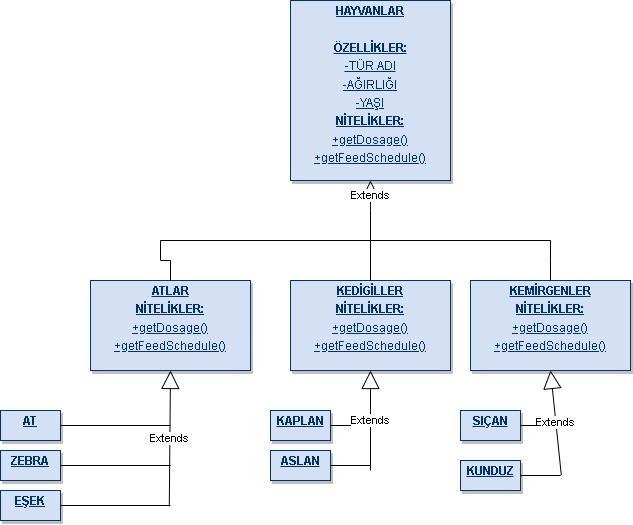

The diagram above was exported from draw.io. Its source (the exported page's mxGraphModel, read from the mxfile embedded in the PNG):
<mxGraphModel dx="1038" dy="547" grid="1" gridSize="10" guides="1" tooltips="1" connect="1" arrows="1" fold="1" page="1" pageScale="1" pageWidth="826" pageHeight="1169" background="none" math="0" shadow="0">
  <root>
    <mxCell id="0" />
    <mxCell id="1" parent="0" />
    <mxCell id="19" value="&lt;p style=&quot;margin: 0px; margin-top: 4px; text-align: center; text-decoration: underline;&quot;&gt;&lt;b&gt;KEMİRGENLER&lt;/b&gt;&lt;/p&gt;&lt;p style=&quot;text-decoration-line: underline; margin: 4px 0px 0px; text-align: center;&quot;&gt;&lt;b&gt;NİTELİKLER:&lt;/b&gt;&lt;/p&gt;&lt;p style=&quot;text-decoration-line: underline; margin: 4px 0px 0px; text-align: center;&quot;&gt;+getDosage()&lt;/p&gt;&lt;p style=&quot;text-decoration-line: underline; margin: 4px 0px 0px; text-align: center;&quot;&gt;+getFeedSchedule()&lt;/p&gt;" style="verticalAlign=top;align=left;overflow=fill;fontSize=12;fontFamily=Helvetica;html=1;strokeColor=#003366;shadow=1;fillColor=#D4E1F5;fontColor=#003366" parent="1" vertex="1">
      <mxGeometry x="620" y="310" width="160" height="90" as="geometry" />
    </mxCell>
    <mxCell id="20" value="&lt;p style=&quot;margin: 0px; margin-top: 4px; text-align: center; text-decoration: underline;&quot;&gt;&lt;b&gt;KEDİGİLLER&lt;/b&gt;&lt;/p&gt;&lt;p style=&quot;text-decoration-line: underline; margin: 4px 0px 0px; text-align: center;&quot;&gt;&lt;b&gt;NİTELİKLER:&lt;/b&gt;&lt;/p&gt;&lt;p style=&quot;text-decoration-line: underline; margin: 4px 0px 0px; text-align: center;&quot;&gt;+getDosage()&lt;/p&gt;&lt;p style=&quot;text-decoration-line: underline; margin: 4px 0px 0px; text-align: center;&quot;&gt;+getFeedSchedule()&lt;/p&gt;" style="verticalAlign=top;align=left;overflow=fill;fontSize=12;fontFamily=Helvetica;html=1;strokeColor=#003366;shadow=1;fillColor=#D4E1F5;fontColor=#003366" parent="1" vertex="1">
      <mxGeometry x="440" y="310" width="160" height="90" as="geometry" />
    </mxCell>
    <mxCell id="21" value="&lt;p style=&quot;margin: 0px; margin-top: 4px; text-align: center; text-decoration: underline;&quot;&gt;&lt;b&gt;ATLAR&lt;/b&gt;&lt;/p&gt;&lt;p style=&quot;margin: 0px; margin-top: 4px; text-align: center; text-decoration: underline;&quot;&gt;&lt;b&gt;NİTELİKLER:&lt;/b&gt;&lt;/p&gt;&lt;p style=&quot;margin: 0px; margin-top: 4px; text-align: center; text-decoration: underline;&quot;&gt;+getDosage()&lt;/p&gt;&lt;p style=&quot;margin: 0px; margin-top: 4px; text-align: center; text-decoration: underline;&quot;&gt;+getFeedSchedule()&lt;/p&gt;" style="verticalAlign=top;align=left;overflow=fill;fontSize=12;fontFamily=Helvetica;html=1;strokeColor=#003366;shadow=1;fillColor=#D4E1F5;fontColor=#003366" parent="1" vertex="1">
      <mxGeometry x="240" y="310" width="160" height="90" as="geometry" />
    </mxCell>
    <mxCell id="25" value="&lt;p style=&quot;margin: 0px; margin-top: 4px; text-align: center; text-decoration: underline;&quot;&gt;&lt;strong&gt;HAYVANLAR&lt;/strong&gt;&lt;/p&gt;&lt;p style=&quot;margin: 0px; margin-top: 4px; text-align: center; text-decoration: underline;&quot;&gt;&lt;strong&gt;&lt;br&gt;&lt;/strong&gt;&lt;/p&gt;&lt;p style=&quot;margin: 0px; margin-top: 4px; text-align: center; text-decoration: underline;&quot;&gt;&lt;b&gt;ÖZELLİKLER:&lt;/b&gt;&lt;/p&gt;&lt;p style=&quot;margin: 0px; margin-top: 4px; text-align: center; text-decoration: underline;&quot;&gt;-TÜR ADI&lt;/p&gt;&lt;p style=&quot;margin: 0px; margin-top: 4px; text-align: center; text-decoration: underline;&quot;&gt;-AĞIRLIĞI&lt;/p&gt;&lt;p style=&quot;margin: 0px; margin-top: 4px; text-align: center; text-decoration: underline;&quot;&gt;-YAŞI&lt;/p&gt;&lt;p style=&quot;margin: 0px; margin-top: 4px; text-align: center; text-decoration: underline;&quot;&gt;&lt;b&gt;NİTELİKLER:&lt;/b&gt;&lt;/p&gt;&lt;p style=&quot;margin: 0px; margin-top: 4px; text-align: center; text-decoration: underline;&quot;&gt;+getDosage()&lt;/p&gt;&lt;p style=&quot;margin: 0px; margin-top: 4px; text-align: center; text-decoration: underline;&quot;&gt;+getFeedSchedule()&lt;/p&gt;" style="verticalAlign=top;align=left;overflow=fill;fontSize=12;fontFamily=Helvetica;html=1;strokeColor=#003366;shadow=1;fillColor=#D4E1F5;fontColor=#003366" parent="1" vertex="1">
      <mxGeometry x="440" y="30" width="160" height="180" as="geometry" />
    </mxCell>
    <mxCell id="tda8wM5rDaVXMagIoQTp-120" value="" style="endArrow=none;html=1;edgeStyle=orthogonalEdgeStyle;rounded=0;" edge="1" parent="1">
      <mxGeometry relative="1" as="geometry">
        <mxPoint x="310" y="270" as="sourcePoint" />
        <mxPoint x="700" y="270" as="targetPoint" />
      </mxGeometry>
    </mxCell>
    <mxCell id="tda8wM5rDaVXMagIoQTp-126" value="" style="endArrow=none;html=1;edgeStyle=orthogonalEdgeStyle;rounded=0;exitX=0.5;exitY=0;exitDx=0;exitDy=0;" edge="1" parent="1" source="20">
      <mxGeometry relative="1" as="geometry">
        <mxPoint x="450" y="280" as="sourcePoint" />
        <mxPoint x="520" y="240" as="targetPoint" />
      </mxGeometry>
    </mxCell>
    <mxCell id="tda8wM5rDaVXMagIoQTp-132" value="Extends" style="endArrow=block;endSize=16;endFill=0;html=1;rounded=0;entryX=0.5;entryY=1;entryDx=0;entryDy=0;" edge="1" parent="1" target="25">
      <mxGeometry width="160" relative="1" as="geometry">
        <mxPoint x="520" y="240" as="sourcePoint" />
        <mxPoint x="610" y="280" as="targetPoint" />
      </mxGeometry>
    </mxCell>
    <mxCell id="tda8wM5rDaVXMagIoQTp-139" value="" style="endArrow=none;html=1;edgeStyle=orthogonalEdgeStyle;rounded=0;exitX=0.5;exitY=0;exitDx=0;exitDy=0;" edge="1" parent="1" source="21">
      <mxGeometry relative="1" as="geometry">
        <mxPoint x="510" y="180" as="sourcePoint" />
        <mxPoint x="310" y="270" as="targetPoint" />
      </mxGeometry>
    </mxCell>
    <mxCell id="tda8wM5rDaVXMagIoQTp-142" value="" style="endArrow=none;html=1;edgeStyle=orthogonalEdgeStyle;rounded=0;exitX=0.5;exitY=0;exitDx=0;exitDy=0;" edge="1" parent="1" source="19">
      <mxGeometry relative="1" as="geometry">
        <mxPoint x="320" y="320" as="sourcePoint" />
        <mxPoint x="700" y="270" as="targetPoint" />
        <Array as="points">
          <mxPoint x="700" y="290" />
          <mxPoint x="700" y="290" />
        </Array>
      </mxGeometry>
    </mxCell>
    <mxCell id="tda8wM5rDaVXMagIoQTp-143" value="&lt;p style=&quot;margin: 0px; margin-top: 4px; text-align: center; text-decoration: underline;&quot;&gt;&lt;b&gt;AT&lt;/b&gt;&lt;/p&gt;&lt;p style=&quot;margin: 0px; margin-top: 4px; text-align: center; text-decoration: underline;&quot;&gt;&lt;b&gt;&lt;br&gt;&lt;/b&gt;&lt;/p&gt;" style="verticalAlign=top;align=left;overflow=fill;fontSize=12;fontFamily=Helvetica;html=1;strokeColor=#003366;shadow=1;fillColor=#D4E1F5;fontColor=#003366" vertex="1" parent="1">
      <mxGeometry x="150" y="440" width="60" height="30" as="geometry" />
    </mxCell>
    <mxCell id="tda8wM5rDaVXMagIoQTp-144" value="&lt;p style=&quot;margin: 0px; margin-top: 4px; text-align: center; text-decoration: underline;&quot;&gt;&lt;b&gt;ZEBRA&lt;/b&gt;&lt;/p&gt;" style="verticalAlign=top;align=left;overflow=fill;fontSize=12;fontFamily=Helvetica;html=1;strokeColor=#003366;shadow=1;fillColor=#D4E1F5;fontColor=#003366" vertex="1" parent="1">
      <mxGeometry x="150" y="480" width="60" height="30" as="geometry" />
    </mxCell>
    <mxCell id="tda8wM5rDaVXMagIoQTp-145" value="&lt;p style=&quot;margin: 0px; margin-top: 4px; text-align: center; text-decoration: underline;&quot;&gt;&lt;b&gt;EŞEK&lt;/b&gt;&lt;/p&gt;" style="verticalAlign=top;align=left;overflow=fill;fontSize=12;fontFamily=Helvetica;html=1;strokeColor=#003366;shadow=1;fillColor=#D4E1F5;fontColor=#003366" vertex="1" parent="1">
      <mxGeometry x="150" y="520" width="60" height="30" as="geometry" />
    </mxCell>
    <mxCell id="tda8wM5rDaVXMagIoQTp-146" value="" style="line;strokeWidth=1;fillColor=none;align=left;verticalAlign=middle;spacingTop=-1;spacingLeft=3;spacingRight=3;rotatable=0;labelPosition=right;points=[];portConstraint=eastwest;" vertex="1" parent="1">
      <mxGeometry x="210" y="451" width="110" height="8" as="geometry" />
    </mxCell>
    <mxCell id="tda8wM5rDaVXMagIoQTp-147" value="" style="line;strokeWidth=1;fillColor=none;align=left;verticalAlign=middle;spacingTop=-1;spacingLeft=3;spacingRight=3;rotatable=0;labelPosition=right;points=[];portConstraint=eastwest;" vertex="1" parent="1">
      <mxGeometry x="210" y="491" width="110" height="8" as="geometry" />
    </mxCell>
    <mxCell id="tda8wM5rDaVXMagIoQTp-148" value="" style="line;strokeWidth=1;fillColor=none;align=left;verticalAlign=middle;spacingTop=-1;spacingLeft=3;spacingRight=3;rotatable=0;labelPosition=right;points=[];portConstraint=eastwest;" vertex="1" parent="1">
      <mxGeometry x="210" y="531" width="110" height="8" as="geometry" />
    </mxCell>
    <mxCell id="tda8wM5rDaVXMagIoQTp-149" value="Extends" style="endArrow=block;endSize=16;endFill=0;html=1;rounded=0;exitX=0.989;exitY=0.6;exitDx=0;exitDy=0;exitPerimeter=0;entryX=0.5;entryY=1;entryDx=0;entryDy=0;" edge="1" parent="1" source="tda8wM5rDaVXMagIoQTp-148" target="21">
      <mxGeometry width="160" relative="1" as="geometry">
        <mxPoint x="510" y="380" as="sourcePoint" />
        <mxPoint x="670" y="380" as="targetPoint" />
      </mxGeometry>
    </mxCell>
    <mxCell id="tda8wM5rDaVXMagIoQTp-150" value="&lt;p style=&quot;margin: 0px; margin-top: 4px; text-align: center; text-decoration: underline;&quot;&gt;&lt;b&gt;KAPLAN&lt;/b&gt;&lt;/p&gt;" style="verticalAlign=top;align=left;overflow=fill;fontSize=12;fontFamily=Helvetica;html=1;strokeColor=#003366;shadow=1;fillColor=#D4E1F5;fontColor=#003366" vertex="1" parent="1">
      <mxGeometry x="420" y="440" width="60" height="30" as="geometry" />
    </mxCell>
    <mxCell id="tda8wM5rDaVXMagIoQTp-151" value="&lt;p style=&quot;margin: 0px; margin-top: 4px; text-align: center; text-decoration: underline;&quot;&gt;&lt;b&gt;ASLAN&lt;/b&gt;&lt;/p&gt;" style="verticalAlign=top;align=left;overflow=fill;fontSize=12;fontFamily=Helvetica;html=1;strokeColor=#003366;shadow=1;fillColor=#D4E1F5;fontColor=#003366" vertex="1" parent="1">
      <mxGeometry x="420" y="480" width="60" height="30" as="geometry" />
    </mxCell>
    <mxCell id="tda8wM5rDaVXMagIoQTp-152" value="" style="line;strokeWidth=1;fillColor=none;align=left;verticalAlign=middle;spacingTop=-1;spacingLeft=3;spacingRight=3;rotatable=0;labelPosition=right;points=[];portConstraint=eastwest;" vertex="1" parent="1">
      <mxGeometry x="480" y="451" width="40" height="8" as="geometry" />
    </mxCell>
    <mxCell id="tda8wM5rDaVXMagIoQTp-153" value="" style="line;strokeWidth=1;fillColor=none;align=left;verticalAlign=middle;spacingTop=-1;spacingLeft=3;spacingRight=3;rotatable=0;labelPosition=right;points=[];portConstraint=eastwest;" vertex="1" parent="1">
      <mxGeometry x="480" y="491" width="40" height="8" as="geometry" />
    </mxCell>
    <mxCell id="tda8wM5rDaVXMagIoQTp-154" value="Extends" style="endArrow=block;endSize=16;endFill=0;html=1;rounded=0;entryX=0.5;entryY=1;entryDx=0;entryDy=0;" edge="1" parent="1" target="20">
      <mxGeometry width="160" relative="1" as="geometry">
        <mxPoint x="520" y="500" as="sourcePoint" />
        <mxPoint x="670" y="380" as="targetPoint" />
      </mxGeometry>
    </mxCell>
    <mxCell id="tda8wM5rDaVXMagIoQTp-155" value="&lt;p style=&quot;margin: 0px; margin-top: 4px; text-align: center; text-decoration: underline;&quot;&gt;&lt;b&gt;SIÇAN&lt;/b&gt;&lt;/p&gt;" style="verticalAlign=top;align=left;overflow=fill;fontSize=12;fontFamily=Helvetica;html=1;strokeColor=#003366;shadow=1;fillColor=#D4E1F5;fontColor=#003366" vertex="1" parent="1">
      <mxGeometry x="610" y="440" width="60" height="30" as="geometry" />
    </mxCell>
    <mxCell id="tda8wM5rDaVXMagIoQTp-156" value="&lt;p style=&quot;margin: 0px; margin-top: 4px; text-align: center; text-decoration: underline;&quot;&gt;&lt;b&gt;KUNDUZ&lt;/b&gt;&lt;/p&gt;" style="verticalAlign=top;align=left;overflow=fill;fontSize=12;fontFamily=Helvetica;html=1;strokeColor=#003366;shadow=1;fillColor=#D4E1F5;fontColor=#003366" vertex="1" parent="1">
      <mxGeometry x="610" y="490" width="60" height="30" as="geometry" />
    </mxCell>
    <mxCell id="tda8wM5rDaVXMagIoQTp-157" value="" style="line;strokeWidth=1;fillColor=none;align=left;verticalAlign=middle;spacingTop=-1;spacingLeft=3;spacingRight=3;rotatable=0;labelPosition=right;points=[];portConstraint=eastwest;" vertex="1" parent="1">
      <mxGeometry x="670" y="415" width="40" height="80" as="geometry" />
    </mxCell>
    <mxCell id="tda8wM5rDaVXMagIoQTp-158" value="" style="line;strokeWidth=1;fillColor=none;align=left;verticalAlign=middle;spacingTop=-1;spacingLeft=3;spacingRight=3;rotatable=0;labelPosition=right;points=[];portConstraint=eastwest;" vertex="1" parent="1">
      <mxGeometry x="670" y="465" width="40" height="80" as="geometry" />
    </mxCell>
    <mxCell id="tda8wM5rDaVXMagIoQTp-159" value="Extends" style="endArrow=block;endSize=16;endFill=0;html=1;rounded=0;exitX=1.02;exitY=0.495;exitDx=0;exitDy=0;exitPerimeter=0;entryX=0.5;entryY=1;entryDx=0;entryDy=0;" edge="1" parent="1" source="tda8wM5rDaVXMagIoQTp-158" target="19">
      <mxGeometry width="160" relative="1" as="geometry">
        <mxPoint x="510" y="380" as="sourcePoint" />
        <mxPoint x="670" y="380" as="targetPoint" />
      </mxGeometry>
    </mxCell>
  </root>
</mxGraphModel>